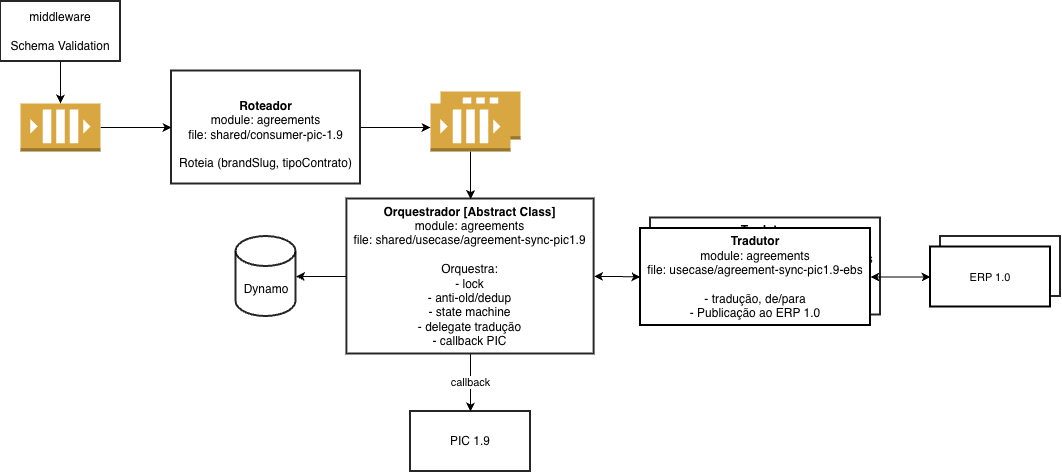

The diagram above was exported from draw.io. Its source (the exported page's mxGraphModel, read from the mxfile embedded in the PNG):
<mxGraphModel dx="1896" dy="815" grid="1" gridSize="10" guides="1" tooltips="1" connect="1" arrows="1" fold="1" page="1" pageScale="1" pageWidth="850" pageHeight="1100" math="0" shadow="0">
  <root>
    <mxCell id="0" />
    <mxCell id="1" parent="0" />
    <mxCell id="2" parent="1" style="rounded=0;whiteSpace=wrap;html=1;strokeWidth=2;fillColor=default;opacity=85;fontFamily=Helvetica;fontSize=11;fontColor=default;labelBackgroundColor=default;" value="ERP 1.0" vertex="1">
      <mxGeometry height="60" width="120" x="1060" y="375" as="geometry" />
    </mxCell>
    <mxCell id="3" parent="1" style="rounded=0;whiteSpace=wrap;html=1;strokeWidth=2;fillColor=default;opacity=85;" value="&lt;b&gt;Tradutor&lt;/b&gt;&lt;br&gt;module: agreements&lt;br&gt;file: usecase/agreement-sync-pic1.9-ebs&lt;br&gt;&lt;br&gt;- tradução, de/para&lt;br&gt;- Publicação ao ERP 1.0" vertex="1">
      <mxGeometry height="97" width="230" x="770" y="356.5" as="geometry" />
    </mxCell>
    <mxCell id="4" parent="1" style="outlineConnect=0;dashed=0;verticalLabelPosition=bottom;verticalAlign=top;align=center;html=1;shape=mxgraph.aws3.queue;fillColor=#D9A741;gradientColor=none;sketch=0;" value="" vertex="1">
      <mxGeometry height="48" width="80" x="560" y="230" as="geometry" />
    </mxCell>
    <mxCell id="5" edge="1" parent="1" source="6" style="edgeStyle=orthogonalEdgeStyle;rounded=0;orthogonalLoop=1;jettySize=auto;html=1;" target="12">
      <mxGeometry relative="1" as="geometry" />
    </mxCell>
    <mxCell id="6" parent="1" style="rounded=0;whiteSpace=wrap;html=1;strokeWidth=2;fillColor=default;opacity=85;" value="&lt;br&gt;&lt;b&gt;Roteador&lt;/b&gt;&lt;br&gt;module: agreements&lt;br&gt;file: shared/consumer-pic-1.9&lt;br&gt;&lt;br&gt;Roteia (brandSlug, tipoContrato)" vertex="1">
      <mxGeometry height="113" width="189" x="291" y="209.5" as="geometry" />
    </mxCell>
    <mxCell id="7" edge="1" parent="1" source="8" style="edgeStyle=orthogonalEdgeStyle;rounded=0;orthogonalLoop=1;jettySize=auto;html=1;" target="6">
      <mxGeometry relative="1" as="geometry" />
    </mxCell>
    <mxCell id="8" parent="1" style="outlineConnect=0;dashed=0;verticalLabelPosition=bottom;verticalAlign=top;align=center;html=1;shape=mxgraph.aws3.queue;fillColor=#D9A741;gradientColor=none;sketch=0;" value="" vertex="1">
      <mxGeometry height="48" width="80" x="140" y="242" as="geometry" />
    </mxCell>
    <mxCell id="9" edge="1" parent="1" source="10" style="edgeStyle=orthogonalEdgeStyle;rounded=0;orthogonalLoop=1;jettySize=auto;html=1;" target="8">
      <mxGeometry relative="1" as="geometry" />
    </mxCell>
    <mxCell id="10" parent="1" style="rounded=0;whiteSpace=wrap;html=1;strokeWidth=2;fillColor=default;opacity=85;" value="middleware&lt;br&gt;&lt;br&gt;Schema Validation" vertex="1">
      <mxGeometry height="60" width="120" x="120.00000000000023" y="140" as="geometry" />
    </mxCell>
    <mxCell id="11" edge="1" parent="1" source="12" style="edgeStyle=orthogonalEdgeStyle;rounded=0;orthogonalLoop=1;jettySize=auto;html=1;" target="16">
      <mxGeometry relative="1" as="geometry" />
    </mxCell>
    <mxCell id="12" parent="1" style="outlineConnect=0;dashed=0;verticalLabelPosition=bottom;verticalAlign=top;align=center;html=1;shape=mxgraph.aws3.queue;fillColor=#D9A741;gradientColor=none;sketch=0;" value="" vertex="1">
      <mxGeometry height="48" width="80" x="550" y="242" as="geometry" />
    </mxCell>
    <mxCell id="13" edge="1" parent="1" source="16" style="edgeStyle=orthogonalEdgeStyle;rounded=0;orthogonalLoop=1;jettySize=auto;html=1;" target="19">
      <mxGeometry relative="1" as="geometry" />
    </mxCell>
    <mxCell id="14" edge="1" parent="1" source="16" style="edgeStyle=orthogonalEdgeStyle;rounded=0;orthogonalLoop=1;jettySize=auto;html=1;" target="20" value="callback">
      <mxGeometry relative="1" as="geometry" />
    </mxCell>
    <mxCell id="15" edge="1" parent="1" source="16" style="edgeStyle=orthogonalEdgeStyle;rounded=0;orthogonalLoop=1;jettySize=auto;html=1;startArrow=classic;startFill=1;" target="18">
      <mxGeometry relative="1" as="geometry">
        <Array as="points" />
        <mxPoint x="790" y="400" as="targetPoint" />
      </mxGeometry>
    </mxCell>
    <mxCell id="16" parent="1" style="rounded=0;whiteSpace=wrap;html=1;strokeWidth=2;fillColor=default;opacity=85;" value="&lt;b&gt;Orquestrador [Abstract Class]&lt;/b&gt;&lt;br&gt;module: agreements&lt;br&gt;file: shared/usecase/agreement-sync-pic1.9&lt;br&gt;&lt;br&gt;Orquestra:&lt;br&gt;- lock&lt;br&gt;- anti-old/dedup&lt;br&gt;- state machine&lt;br&gt;- delegate tradução&lt;br&gt;- callback PIC" vertex="1">
      <mxGeometry height="155" width="247.25" x="466.38" y="337.5" as="geometry" />
    </mxCell>
    <mxCell id="17" edge="1" parent="1" source="18" style="edgeStyle=none;shape=connector;rounded=0;orthogonalLoop=1;jettySize=auto;html=1;strokeColor=default;align=center;verticalAlign=middle;fontFamily=Helvetica;fontSize=11;fontColor=default;labelBackgroundColor=default;endArrow=classic;startArrow=classic;startFill=1;" target="21">
      <mxGeometry relative="1" as="geometry" />
    </mxCell>
    <mxCell id="18" parent="1" style="rounded=0;whiteSpace=wrap;html=1;strokeWidth=2;fillColor=default;" value="&lt;b&gt;Tradutor&lt;/b&gt;&lt;br&gt;module: agreements&lt;br&gt;file: usecase/agreement-sync-pic1.9-ebs&lt;br&gt;&lt;br&gt;- tradução, de/para&lt;br&gt;- Publicação ao ERP 1.0" vertex="1">
      <mxGeometry height="97" width="230" x="760" y="367" as="geometry" />
    </mxCell>
    <mxCell id="19" parent="1" style="shape=cylinder3;whiteSpace=wrap;html=1;boundedLbl=1;backgroundOutline=1;size=15;strokeWidth=2;fillColor=default;opacity=85;" value="Dynamo" vertex="1">
      <mxGeometry height="80" width="60" x="355.5" y="375" as="geometry" />
    </mxCell>
    <mxCell id="20" parent="1" style="rounded=0;whiteSpace=wrap;html=1;strokeWidth=2;fillColor=default;opacity=85;" value="PIC 1.9" vertex="1">
      <mxGeometry height="60" width="120" x="530" y="550" as="geometry" />
    </mxCell>
    <mxCell id="21" parent="1" style="rounded=0;whiteSpace=wrap;html=1;strokeWidth=2;fillColor=default;fontFamily=Helvetica;fontSize=11;fontColor=default;labelBackgroundColor=default;" value="ERP 1.0" vertex="1">
      <mxGeometry height="60" width="120" x="1050.0000000000002" y="385.5" as="geometry" />
    </mxCell>
  </root>
</mxGraphModel>